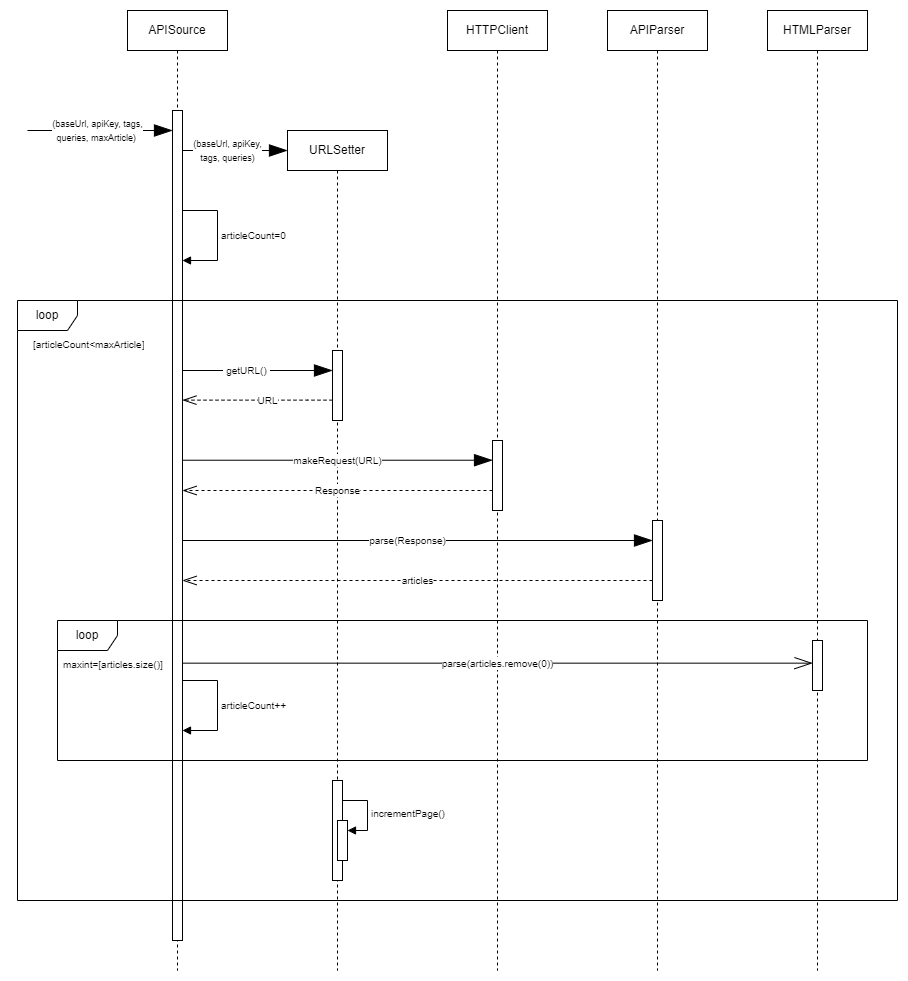

The diagram above was exported from draw.io. Its source (the exported page's mxGraphModel, read from the mxfile embedded in the PNG):
<mxGraphModel dx="2030" dy="862" grid="1" gridSize="10" guides="1" tooltips="1" connect="1" arrows="1" fold="1" page="1" pageScale="1" pageWidth="850" pageHeight="1100" math="0" shadow="0">
  <root>
    <mxCell id="0" />
    <mxCell id="1" parent="0" />
    <mxCell id="RWmhtkAFn2kZdDG4kF2Q-1" value="APISource" style="shape=umlLifeline;perimeter=lifelinePerimeter;whiteSpace=wrap;html=1;container=1;dropTarget=0;collapsible=0;recursiveResize=0;outlineConnect=0;portConstraint=eastwest;newEdgeStyle={&quot;edgeStyle&quot;:&quot;elbowEdgeStyle&quot;,&quot;elbow&quot;:&quot;vertical&quot;,&quot;curved&quot;:0,&quot;rounded&quot;:0};" parent="1" vertex="1">
      <mxGeometry x="110" y="40" width="100" height="960" as="geometry" />
    </mxCell>
    <mxCell id="RWmhtkAFn2kZdDG4kF2Q-3" value="" style="html=1;points=[];perimeter=orthogonalPerimeter;outlineConnect=0;targetShapes=umlLifeline;portConstraint=eastwest;newEdgeStyle={&quot;edgeStyle&quot;:&quot;elbowEdgeStyle&quot;,&quot;elbow&quot;:&quot;vertical&quot;,&quot;curved&quot;:0,&quot;rounded&quot;:0};" parent="RWmhtkAFn2kZdDG4kF2Q-1" vertex="1">
      <mxGeometry x="45" y="100" width="10" height="830" as="geometry" />
    </mxCell>
    <mxCell id="RWmhtkAFn2kZdDG4kF2Q-18" value="&lt;font style=&quot;font-size: 10px;&quot;&gt;articleCount=0&lt;/font&gt;" style="html=1;align=left;spacingLeft=2;endArrow=block;rounded=0;edgeStyle=orthogonalEdgeStyle;curved=0;rounded=0;" parent="RWmhtkAFn2kZdDG4kF2Q-1" source="RWmhtkAFn2kZdDG4kF2Q-3" target="RWmhtkAFn2kZdDG4kF2Q-3" edge="1">
      <mxGeometry relative="1" as="geometry">
        <mxPoint x="60" y="180" as="sourcePoint" />
        <Array as="points">
          <mxPoint x="90" y="200" />
          <mxPoint x="90" y="250" />
        </Array>
        <mxPoint x="65" y="210.0140845070423" as="targetPoint" />
      </mxGeometry>
    </mxCell>
    <mxCell id="RWmhtkAFn2kZdDG4kF2Q-38" value="&lt;font style=&quot;font-size: 10px;&quot;&gt;articleCount++&lt;/font&gt;" style="html=1;align=left;spacingLeft=2;endArrow=block;rounded=0;edgeStyle=orthogonalEdgeStyle;curved=0;rounded=0;" parent="RWmhtkAFn2kZdDG4kF2Q-1" source="RWmhtkAFn2kZdDG4kF2Q-3" target="RWmhtkAFn2kZdDG4kF2Q-3" edge="1">
      <mxGeometry relative="1" as="geometry">
        <mxPoint x="65" y="670" as="sourcePoint" />
        <Array as="points">
          <mxPoint x="90" y="670" />
          <mxPoint x="90" y="720" />
        </Array>
        <mxPoint x="65" y="720" as="targetPoint" />
        <mxPoint as="offset" />
      </mxGeometry>
    </mxCell>
    <mxCell id="RWmhtkAFn2kZdDG4kF2Q-2" value="&lt;font style=&quot;font-size: 9px;&quot;&gt;(baseUrl, apiKey, tags,&lt;br&gt;queries, maxArticle)&amp;nbsp;&lt;/font&gt;" style="endArrow=blockThin;endSize=16;endFill=1;html=1;rounded=0;" parent="1" edge="1">
      <mxGeometry x="-0.04" width="160" relative="1" as="geometry">
        <mxPoint x="10" y="160" as="sourcePoint" />
        <mxPoint x="155" y="160" as="targetPoint" />
        <mxPoint as="offset" />
      </mxGeometry>
    </mxCell>
    <mxCell id="RWmhtkAFn2kZdDG4kF2Q-14" value="HTTPClient" style="shape=umlLifeline;perimeter=lifelinePerimeter;whiteSpace=wrap;html=1;container=1;dropTarget=0;collapsible=0;recursiveResize=0;outlineConnect=0;portConstraint=eastwest;newEdgeStyle={&quot;edgeStyle&quot;:&quot;elbowEdgeStyle&quot;,&quot;elbow&quot;:&quot;vertical&quot;,&quot;curved&quot;:0,&quot;rounded&quot;:0};" parent="1" vertex="1">
      <mxGeometry x="430" y="40" width="100" height="960" as="geometry" />
    </mxCell>
    <mxCell id="RWmhtkAFn2kZdDG4kF2Q-15" value="URLSetter" style="shape=umlLifeline;perimeter=lifelinePerimeter;whiteSpace=wrap;html=1;container=1;dropTarget=0;collapsible=0;recursiveResize=0;outlineConnect=0;portConstraint=eastwest;newEdgeStyle={&quot;edgeStyle&quot;:&quot;elbowEdgeStyle&quot;,&quot;elbow&quot;:&quot;vertical&quot;,&quot;curved&quot;:0,&quot;rounded&quot;:0};" parent="1" vertex="1">
      <mxGeometry x="270" y="160" width="100" height="840" as="geometry" />
    </mxCell>
    <mxCell id="RWmhtkAFn2kZdDG4kF2Q-16" value="&lt;font style=&quot;font-size: 9px;&quot;&gt;(baseUrl, apiKey,&lt;br&gt;&amp;nbsp;tags, queries)&amp;nbsp;&lt;/font&gt;" style="endArrow=blockThin;endSize=16;endFill=1;html=1;rounded=0;" parent="1" source="RWmhtkAFn2kZdDG4kF2Q-3" edge="1">
      <mxGeometry x="-0.1429" width="160" relative="1" as="geometry">
        <mxPoint x="170" y="180" as="sourcePoint" />
        <mxPoint x="270" y="180" as="targetPoint" />
        <mxPoint as="offset" />
      </mxGeometry>
    </mxCell>
    <mxCell id="RWmhtkAFn2kZdDG4kF2Q-20" value="APIParser" style="shape=umlLifeline;perimeter=lifelinePerimeter;whiteSpace=wrap;html=1;container=1;dropTarget=0;collapsible=0;recursiveResize=0;outlineConnect=0;portConstraint=eastwest;newEdgeStyle={&quot;edgeStyle&quot;:&quot;elbowEdgeStyle&quot;,&quot;elbow&quot;:&quot;vertical&quot;,&quot;curved&quot;:0,&quot;rounded&quot;:0};" parent="1" vertex="1">
      <mxGeometry x="590" y="40" width="100" height="960" as="geometry" />
    </mxCell>
    <mxCell id="RWmhtkAFn2kZdDG4kF2Q-21" value="HTMLParser" style="shape=umlLifeline;perimeter=lifelinePerimeter;whiteSpace=wrap;html=1;container=1;dropTarget=0;collapsible=0;recursiveResize=0;outlineConnect=0;portConstraint=eastwest;newEdgeStyle={&quot;edgeStyle&quot;:&quot;elbowEdgeStyle&quot;,&quot;elbow&quot;:&quot;vertical&quot;,&quot;curved&quot;:0,&quot;rounded&quot;:0};" parent="1" vertex="1">
      <mxGeometry x="750" y="40" width="100" height="960" as="geometry" />
    </mxCell>
    <mxCell id="RWmhtkAFn2kZdDG4kF2Q-37" value="" style="html=1;points=[];perimeter=orthogonalPerimeter;outlineConnect=0;targetShapes=umlLifeline;portConstraint=eastwest;newEdgeStyle={&quot;edgeStyle&quot;:&quot;elbowEdgeStyle&quot;,&quot;elbow&quot;:&quot;vertical&quot;,&quot;curved&quot;:0,&quot;rounded&quot;:0};" parent="RWmhtkAFn2kZdDG4kF2Q-21" vertex="1">
      <mxGeometry x="45" y="630" width="10" height="50" as="geometry" />
    </mxCell>
    <mxCell id="RWmhtkAFn2kZdDG4kF2Q-22" value="loop" style="shape=umlFrame;whiteSpace=wrap;html=1;pointerEvents=0;" parent="1" vertex="1">
      <mxGeometry y="330" width="880" height="600" as="geometry" />
    </mxCell>
    <mxCell id="RWmhtkAFn2kZdDG4kF2Q-23" value="&lt;font style=&quot;font-size: 10px;&quot;&gt;[articleCount&amp;lt;maxArticle]&lt;/font&gt;" style="text;strokeColor=none;fillColor=none;align=left;verticalAlign=top;spacingLeft=4;spacingRight=4;overflow=hidden;rotatable=0;points=[[0,0.5],[1,0.5]];portConstraint=eastwest;whiteSpace=wrap;html=1;" parent="1" vertex="1">
      <mxGeometry x="10" y="360" width="130" height="26" as="geometry" />
    </mxCell>
    <mxCell id="RWmhtkAFn2kZdDG4kF2Q-24" value="" style="html=1;points=[];perimeter=orthogonalPerimeter;outlineConnect=0;targetShapes=umlLifeline;portConstraint=eastwest;newEdgeStyle={&quot;edgeStyle&quot;:&quot;elbowEdgeStyle&quot;,&quot;elbow&quot;:&quot;vertical&quot;,&quot;curved&quot;:0,&quot;rounded&quot;:0};" parent="1" vertex="1">
      <mxGeometry x="315" y="380" width="10" height="70" as="geometry" />
    </mxCell>
    <mxCell id="RWmhtkAFn2kZdDG4kF2Q-25" value="&lt;font style=&quot;font-size: 10px;&quot;&gt;&amp;nbsp;getURL()&amp;nbsp;&lt;/font&gt;" style="endArrow=blockThin;endSize=16;endFill=1;html=1;rounded=0;" parent="1" target="RWmhtkAFn2kZdDG4kF2Q-24" edge="1">
      <mxGeometry x="-0.1429" width="160" relative="1" as="geometry">
        <mxPoint x="165" y="400" as="sourcePoint" />
        <mxPoint x="270" y="400" as="targetPoint" />
        <mxPoint as="offset" />
      </mxGeometry>
    </mxCell>
    <mxCell id="RWmhtkAFn2kZdDG4kF2Q-26" value="&lt;font style=&quot;font-size: 10px;&quot;&gt;URL&lt;/font&gt;" style="endArrow=openThin;endSize=12;dashed=1;html=1;rounded=0;endFill=0;" parent="1" edge="1">
      <mxGeometry x="-0.1333" width="160" relative="1" as="geometry">
        <mxPoint x="315" y="429.64" as="sourcePoint" />
        <mxPoint x="165" y="429.64" as="targetPoint" />
        <Array as="points">
          <mxPoint x="290" y="429.64" />
        </Array>
        <mxPoint as="offset" />
      </mxGeometry>
    </mxCell>
    <mxCell id="RWmhtkAFn2kZdDG4kF2Q-27" value="" style="html=1;points=[];perimeter=orthogonalPerimeter;outlineConnect=0;targetShapes=umlLifeline;portConstraint=eastwest;newEdgeStyle={&quot;edgeStyle&quot;:&quot;elbowEdgeStyle&quot;,&quot;elbow&quot;:&quot;vertical&quot;,&quot;curved&quot;:0,&quot;rounded&quot;:0};" parent="1" vertex="1">
      <mxGeometry x="475" y="470" width="10" height="70" as="geometry" />
    </mxCell>
    <mxCell id="RWmhtkAFn2kZdDG4kF2Q-28" value="&lt;font style=&quot;font-size: 10px;&quot;&gt;makeRequest(URL)&lt;/font&gt;" style="endArrow=blockThin;endSize=16;endFill=1;html=1;rounded=0;" parent="1" target="RWmhtkAFn2kZdDG4kF2Q-27" edge="1">
      <mxGeometry width="160" relative="1" as="geometry">
        <mxPoint x="165" y="489.72" as="sourcePoint" />
        <mxPoint x="315" y="489.72" as="targetPoint" />
        <mxPoint as="offset" />
      </mxGeometry>
    </mxCell>
    <mxCell id="RWmhtkAFn2kZdDG4kF2Q-29" value="&lt;font style=&quot;font-size: 10px;&quot;&gt;Response&lt;/font&gt;" style="endArrow=openThin;endSize=12;dashed=1;html=1;rounded=0;endFill=0;" parent="1" source="RWmhtkAFn2kZdDG4kF2Q-27" target="RWmhtkAFn2kZdDG4kF2Q-3" edge="1">
      <mxGeometry x="-0.0006" width="160" relative="1" as="geometry">
        <mxPoint x="315" y="530" as="sourcePoint" />
        <mxPoint x="165" y="530" as="targetPoint" />
        <Array as="points">
          <mxPoint x="380" y="520" />
          <mxPoint x="230" y="520" />
        </Array>
        <mxPoint as="offset" />
      </mxGeometry>
    </mxCell>
    <mxCell id="RWmhtkAFn2kZdDG4kF2Q-30" value="&lt;font style=&quot;font-size: 10px;&quot;&gt;parse(Response)&lt;/font&gt;" style="endArrow=blockThin;endSize=16;endFill=1;html=1;rounded=0;" parent="1" edge="1">
      <mxGeometry x="-0.0426" width="160" relative="1" as="geometry">
        <mxPoint x="165" y="570" as="sourcePoint" />
        <mxPoint x="634.9999999999998" y="570" as="targetPoint" />
        <mxPoint as="offset" />
      </mxGeometry>
    </mxCell>
    <mxCell id="RWmhtkAFn2kZdDG4kF2Q-32" value="" style="html=1;points=[];perimeter=orthogonalPerimeter;outlineConnect=0;targetShapes=umlLifeline;portConstraint=eastwest;newEdgeStyle={&quot;edgeStyle&quot;:&quot;elbowEdgeStyle&quot;,&quot;elbow&quot;:&quot;vertical&quot;,&quot;curved&quot;:0,&quot;rounded&quot;:0};" parent="1" vertex="1">
      <mxGeometry x="635" y="550" width="10" height="80" as="geometry" />
    </mxCell>
    <mxCell id="RWmhtkAFn2kZdDG4kF2Q-33" value="&lt;font style=&quot;font-size: 10px;&quot;&gt;articles&lt;/font&gt;" style="endArrow=openThin;endSize=12;dashed=1;html=1;rounded=0;endFill=0;" parent="1" source="RWmhtkAFn2kZdDG4kF2Q-32" edge="1">
      <mxGeometry width="160" relative="1" as="geometry">
        <mxPoint x="620" y="610" as="sourcePoint" />
        <mxPoint x="165" y="610" as="targetPoint" />
        <Array as="points">
          <mxPoint x="380" y="610" />
          <mxPoint x="230" y="610" />
        </Array>
        <mxPoint as="offset" />
      </mxGeometry>
    </mxCell>
    <mxCell id="RWmhtkAFn2kZdDG4kF2Q-34" value="loop" style="shape=umlFrame;whiteSpace=wrap;html=1;pointerEvents=0;" parent="1" vertex="1">
      <mxGeometry x="40" y="650" width="810" height="140" as="geometry" />
    </mxCell>
    <mxCell id="RWmhtkAFn2kZdDG4kF2Q-35" value="&lt;font style=&quot;font-size: 10px;&quot;&gt;maxint=[articles.size()]&lt;/font&gt;" style="text;strokeColor=none;fillColor=none;align=left;verticalAlign=top;spacingLeft=4;spacingRight=4;overflow=hidden;rotatable=0;points=[[0,0.5],[1,0.5]];portConstraint=eastwest;whiteSpace=wrap;html=1;" parent="1" vertex="1">
      <mxGeometry x="40" y="680" width="140" height="26" as="geometry" />
    </mxCell>
    <mxCell id="RWmhtkAFn2kZdDG4kF2Q-36" value="&lt;font style=&quot;font-size: 10px;&quot;&gt;parse(articles.remove(0))&lt;/font&gt;" style="endArrow=openThin;endSize=16;endFill=0;html=1;rounded=0;" parent="1" target="RWmhtkAFn2kZdDG4kF2Q-37" edge="1">
      <mxGeometry width="160" relative="1" as="geometry">
        <mxPoint x="165" y="692.66" as="sourcePoint" />
        <mxPoint x="634.9999999999998" y="692.66" as="targetPoint" />
        <mxPoint as="offset" />
      </mxGeometry>
    </mxCell>
    <mxCell id="RWmhtkAFn2kZdDG4kF2Q-39" value="" style="html=1;points=[];perimeter=orthogonalPerimeter;outlineConnect=0;targetShapes=umlLifeline;portConstraint=eastwest;newEdgeStyle={&quot;edgeStyle&quot;:&quot;elbowEdgeStyle&quot;,&quot;elbow&quot;:&quot;vertical&quot;,&quot;curved&quot;:0,&quot;rounded&quot;:0};" parent="1" vertex="1">
      <mxGeometry x="315" y="810" width="10" height="100" as="geometry" />
    </mxCell>
    <mxCell id="RWmhtkAFn2kZdDG4kF2Q-40" value="" style="html=1;points=[];perimeter=orthogonalPerimeter;outlineConnect=0;targetShapes=umlLifeline;portConstraint=eastwest;newEdgeStyle={&quot;edgeStyle&quot;:&quot;elbowEdgeStyle&quot;,&quot;elbow&quot;:&quot;vertical&quot;,&quot;curved&quot;:0,&quot;rounded&quot;:0};" parent="1" vertex="1">
      <mxGeometry x="320" y="850" width="10" height="40" as="geometry" />
    </mxCell>
    <mxCell id="RWmhtkAFn2kZdDG4kF2Q-41" value="&lt;font style=&quot;font-size: 10px;&quot;&gt;incrementPage()&lt;/font&gt;" style="html=1;align=left;spacingLeft=2;endArrow=block;rounded=0;edgeStyle=orthogonalEdgeStyle;curved=0;rounded=0;" parent="1" target="RWmhtkAFn2kZdDG4kF2Q-40" edge="1">
      <mxGeometry relative="1" as="geometry">
        <mxPoint x="325" y="830" as="sourcePoint" />
        <Array as="points">
          <mxPoint x="350" y="830" />
          <mxPoint x="350" y="860" />
        </Array>
      </mxGeometry>
    </mxCell>
  </root>
</mxGraphModel>